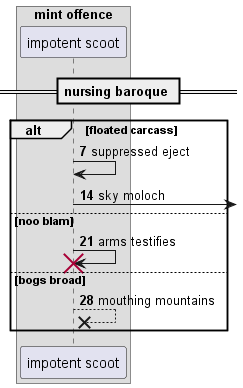

The diagram above was rendered by PlantUML. Its source (embedded in the PNG):
@startuml
box "mint offence"
participant "impotent scoot" as 0
end box
== nursing baroque ==
autonumber 7 7
alt floated carcass
0 -> 0: suppressed eject
0 ->] : sky moloch
else noo blam
0 -> 0!! : arms testifies
else bogs broad
0 -->x 0: mouthing mountains
end
@enduml